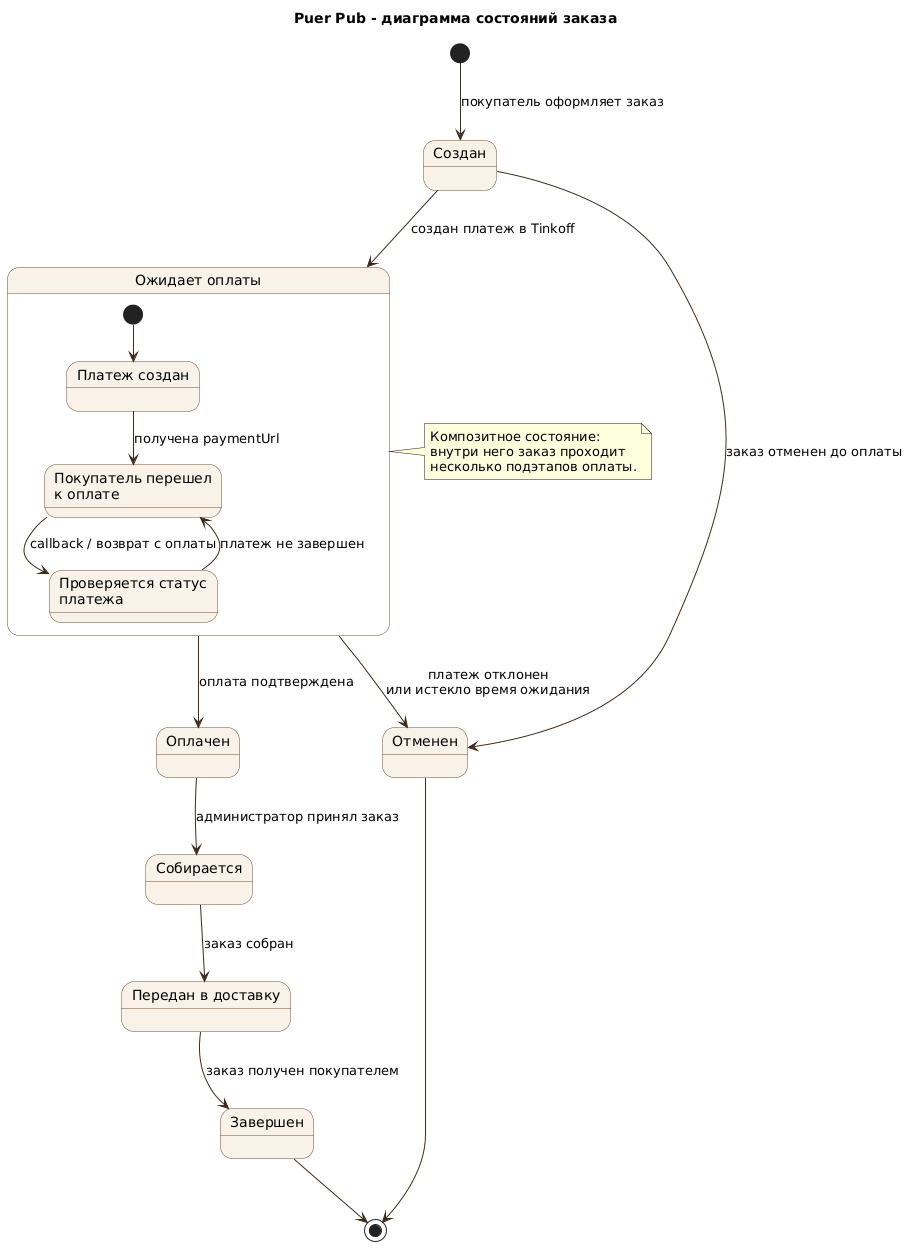

The diagram above was rendered by PlantUML. Its source (embedded in the PNG):
@startuml
title Puer Pub - диаграмма состояний заказа

skinparam shadowing false
skinparam state {
  BackgroundColor #F8F2E8
  BorderColor #6B4E2E
  ArrowColor #3E2B1A
}

[*] --> Created : покупатель оформляет заказ

state "Создан" as Created

state "Ожидает оплаты" as AwaitingPayment {
  [*] --> PaymentInitialized
  state "Платеж создан" as PaymentInitialized
  state "Покупатель перешел\nк оплате" as CustomerRedirected
  state "Проверяется статус\nплатежа" as PaymentChecking

  PaymentInitialized --> CustomerRedirected : получена paymentUrl
  CustomerRedirected --> PaymentChecking : callback / возврат с оплаты
  PaymentChecking --> CustomerRedirected : платеж не завершен
}

state "Оплачен" as Paid
state "Собирается" as Assembling
state "Передан в доставку" as Shipping
state "Завершен" as Completed
state "Отменен" as Cancelled

Created --> AwaitingPayment : создан платеж в Tinkoff
AwaitingPayment --> Paid : оплата подтверждена
AwaitingPayment --> Cancelled : платеж отклонен\nили истекло время ожидания
Created --> Cancelled : заказ отменен до оплаты

Paid --> Assembling : администратор принял заказ
Assembling --> Shipping : заказ собран
Shipping --> Completed : заказ получен покупателем

Cancelled --> [*]
Completed --> [*]

note right of AwaitingPayment
  Композитное состояние:
  внутри него заказ проходит
  несколько подэтапов оплаты.
end note
@enduml